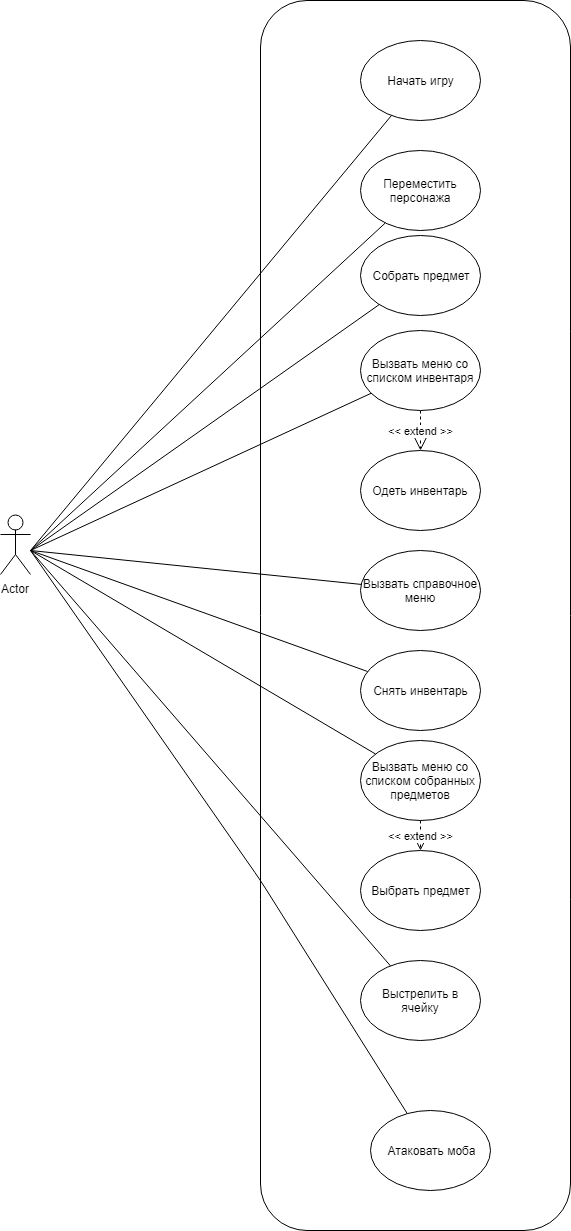

The diagram above was exported from draw.io. Its source (the exported page's mxGraphModel, read from the mxfile embedded in the PNG):
<mxGraphModel dx="1010" dy="533" grid="1" gridSize="10" guides="1" tooltips="1" connect="1" arrows="1" fold="1" page="1" pageScale="1" pageWidth="827" pageHeight="1169" math="0" shadow="0">
  <root>
    <mxCell id="0" />
    <mxCell id="1" parent="0" />
    <mxCell id="9sy7IQ6YXN6gFB7xBDEL-2" value="" style="rounded=1;whiteSpace=wrap;html=1;" vertex="1" parent="1">
      <mxGeometry x="300" y="40" width="310" height="1230" as="geometry" />
    </mxCell>
    <mxCell id="9sy7IQ6YXN6gFB7xBDEL-3" value="Actor" style="shape=umlActor;verticalLabelPosition=bottom;labelBackgroundColor=#ffffff;verticalAlign=top;html=1;outlineConnect=0;" vertex="1" parent="1">
      <mxGeometry x="40" y="554" width="30" height="60" as="geometry" />
    </mxCell>
    <mxCell id="9sy7IQ6YXN6gFB7xBDEL-5" value="Начать игру" style="ellipse;whiteSpace=wrap;html=1;" vertex="1" parent="1">
      <mxGeometry x="400" y="80" width="120" height="80" as="geometry" />
    </mxCell>
    <mxCell id="9sy7IQ6YXN6gFB7xBDEL-6" value="Переместить персонажа" style="ellipse;whiteSpace=wrap;html=1;" vertex="1" parent="1">
      <mxGeometry x="400" y="190" width="120" height="80" as="geometry" />
    </mxCell>
    <mxCell id="9sy7IQ6YXN6gFB7xBDEL-7" value="Собрать предмет" style="ellipse;whiteSpace=wrap;html=1;" vertex="1" parent="1">
      <mxGeometry x="400" y="275" width="120" height="80" as="geometry" />
    </mxCell>
    <mxCell id="9sy7IQ6YXN6gFB7xBDEL-8" value="&amp;lt;&amp;lt; extend &amp;gt;&amp;gt;" style="endArrow=open;endSize=12;dashed=1;html=1;" edge="1" parent="1" source="9sy7IQ6YXN6gFB7xBDEL-13" target="9sy7IQ6YXN6gFB7xBDEL-9">
      <mxGeometry width="160" relative="1" as="geometry">
        <mxPoint x="210" y="270" as="sourcePoint" />
        <mxPoint x="140" y="360" as="targetPoint" />
      </mxGeometry>
    </mxCell>
    <mxCell id="9sy7IQ6YXN6gFB7xBDEL-9" value="Одеть инвентарь" style="ellipse;whiteSpace=wrap;html=1;" vertex="1" parent="1">
      <mxGeometry x="400" y="490" width="120" height="80" as="geometry" />
    </mxCell>
    <mxCell id="9sy7IQ6YXN6gFB7xBDEL-10" value="Снять инвентарь" style="ellipse;whiteSpace=wrap;html=1;" vertex="1" parent="1">
      <mxGeometry x="400" y="690" width="120" height="80" as="geometry" />
    </mxCell>
    <mxCell id="9sy7IQ6YXN6gFB7xBDEL-11" value="Выбрать предмет" style="ellipse;whiteSpace=wrap;html=1;" vertex="1" parent="1">
      <mxGeometry x="400" y="890" width="120" height="80" as="geometry" />
    </mxCell>
    <mxCell id="9sy7IQ6YXN6gFB7xBDEL-12" value="Вызвать справочное меню" style="ellipse;whiteSpace=wrap;html=1;" vertex="1" parent="1">
      <mxGeometry x="400" y="590" width="120" height="80" as="geometry" />
    </mxCell>
    <mxCell id="9sy7IQ6YXN6gFB7xBDEL-13" value="Вызвать меню со списком инвентаря" style="ellipse;whiteSpace=wrap;html=1;" vertex="1" parent="1">
      <mxGeometry x="400" y="370" width="120" height="80" as="geometry" />
    </mxCell>
    <mxCell id="9sy7IQ6YXN6gFB7xBDEL-14" value="Вызвать меню со списком собранных предметов" style="ellipse;whiteSpace=wrap;html=1;" vertex="1" parent="1">
      <mxGeometry x="400" y="780" width="120" height="80" as="geometry" />
    </mxCell>
    <mxCell id="9sy7IQ6YXN6gFB7xBDEL-15" value="&amp;lt;&amp;lt; extend &amp;gt;&amp;gt;" style="endArrow=open;endSize=12;dashed=1;html=1;" edge="1" parent="1" source="9sy7IQ6YXN6gFB7xBDEL-14" target="9sy7IQ6YXN6gFB7xBDEL-11">
      <mxGeometry width="160" relative="1" as="geometry">
        <mxPoint x="470" y="460" as="sourcePoint" />
        <mxPoint x="470" y="514" as="targetPoint" />
      </mxGeometry>
    </mxCell>
    <mxCell id="9sy7IQ6YXN6gFB7xBDEL-16" value="Выстрелить в ячейку" style="ellipse;whiteSpace=wrap;html=1;" vertex="1" parent="1">
      <mxGeometry x="400" y="1000" width="120" height="80" as="geometry" />
    </mxCell>
    <mxCell id="9sy7IQ6YXN6gFB7xBDEL-17" value="Атаковать моба" style="ellipse;whiteSpace=wrap;html=1;" vertex="1" parent="1">
      <mxGeometry x="410" y="1150" width="120" height="80" as="geometry" />
    </mxCell>
    <mxCell id="9sy7IQ6YXN6gFB7xBDEL-20" value="" style="endArrow=none;html=1;" edge="1" parent="1" target="9sy7IQ6YXN6gFB7xBDEL-5">
      <mxGeometry width="50" height="50" relative="1" as="geometry">
        <mxPoint x="70" y="590" as="sourcePoint" />
        <mxPoint x="260" y="450" as="targetPoint" />
      </mxGeometry>
    </mxCell>
    <mxCell id="9sy7IQ6YXN6gFB7xBDEL-21" value="" style="endArrow=none;html=1;" edge="1" parent="1" target="9sy7IQ6YXN6gFB7xBDEL-6">
      <mxGeometry width="50" height="50" relative="1" as="geometry">
        <mxPoint x="70" y="590" as="sourcePoint" />
        <mxPoint x="434.9417164492884" y="162.46137365806658" as="targetPoint" />
      </mxGeometry>
    </mxCell>
    <mxCell id="9sy7IQ6YXN6gFB7xBDEL-22" value="" style="endArrow=none;html=1;" edge="1" parent="1" target="9sy7IQ6YXN6gFB7xBDEL-7">
      <mxGeometry width="50" height="50" relative="1" as="geometry">
        <mxPoint x="70" y="590" as="sourcePoint" />
        <mxPoint x="444.9417164492884" y="172.46137365806658" as="targetPoint" />
      </mxGeometry>
    </mxCell>
    <mxCell id="9sy7IQ6YXN6gFB7xBDEL-23" value="" style="endArrow=none;html=1;" edge="1" parent="1" target="9sy7IQ6YXN6gFB7xBDEL-13">
      <mxGeometry width="50" height="50" relative="1" as="geometry">
        <mxPoint x="70" y="590" as="sourcePoint" />
        <mxPoint x="454.9417164492884" y="182.46137365806658" as="targetPoint" />
      </mxGeometry>
    </mxCell>
    <mxCell id="9sy7IQ6YXN6gFB7xBDEL-25" value="" style="endArrow=none;html=1;" edge="1" parent="1" target="9sy7IQ6YXN6gFB7xBDEL-12">
      <mxGeometry width="50" height="50" relative="1" as="geometry">
        <mxPoint x="70" y="590" as="sourcePoint" />
        <mxPoint x="474.9417164492884" y="202.46137365806658" as="targetPoint" />
      </mxGeometry>
    </mxCell>
    <mxCell id="9sy7IQ6YXN6gFB7xBDEL-26" value="" style="endArrow=none;html=1;" edge="1" parent="1" target="9sy7IQ6YXN6gFB7xBDEL-10">
      <mxGeometry width="50" height="50" relative="1" as="geometry">
        <mxPoint x="70" y="590" as="sourcePoint" />
        <mxPoint x="484.9417164492884" y="212.46137365806658" as="targetPoint" />
      </mxGeometry>
    </mxCell>
    <mxCell id="9sy7IQ6YXN6gFB7xBDEL-27" value="" style="endArrow=none;html=1;" edge="1" parent="1" target="9sy7IQ6YXN6gFB7xBDEL-14">
      <mxGeometry width="50" height="50" relative="1" as="geometry">
        <mxPoint x="70" y="590" as="sourcePoint" />
        <mxPoint x="494.9417164492884" y="222.46137365806658" as="targetPoint" />
      </mxGeometry>
    </mxCell>
    <mxCell id="9sy7IQ6YXN6gFB7xBDEL-30" value="" style="endArrow=none;html=1;" edge="1" parent="1" target="9sy7IQ6YXN6gFB7xBDEL-16">
      <mxGeometry width="50" height="50" relative="1" as="geometry">
        <mxPoint x="70" y="590" as="sourcePoint" />
        <mxPoint x="514.9417164492884" y="242.46137365806658" as="targetPoint" />
        <Array as="points" />
      </mxGeometry>
    </mxCell>
    <mxCell id="9sy7IQ6YXN6gFB7xBDEL-31" value="" style="endArrow=none;html=1;" edge="1" parent="1" target="9sy7IQ6YXN6gFB7xBDEL-17">
      <mxGeometry width="50" height="50" relative="1" as="geometry">
        <mxPoint x="70" y="590" as="sourcePoint" />
        <mxPoint x="524.9417164492884" y="252.46137365806658" as="targetPoint" />
        <Array as="points">
          <mxPoint x="300" y="920" />
        </Array>
      </mxGeometry>
    </mxCell>
  </root>
</mxGraphModel>